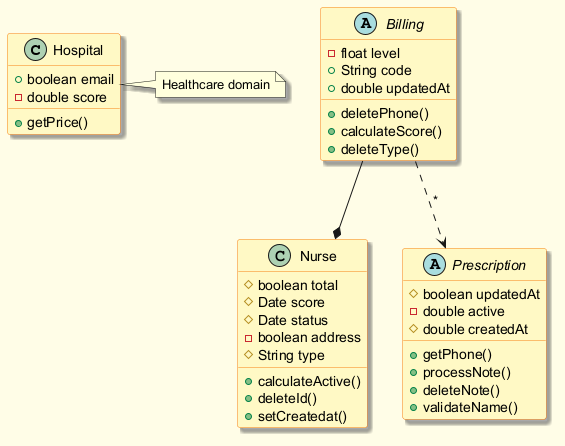

The diagram above was rendered by PlantUML. Its source (embedded in the PNG):
@startuml
skinparam backgroundColor #FFFDE7
skinparam classBackgroundColor #FFF9C4
skinparam classBorderColor #F57F17
skinparam shadowing true
class Hospital {
  +boolean email
  -double score
  +getPrice()
}
abstract class Billing {
  -float level
  +String code
  +double updatedAt
  +deletePhone()
  +calculateScore()
  +deleteType()
}
class Nurse {
  #boolean total
  #Date score
  #Date status
  -boolean address
  #String type
  +calculateActive()
  +deleteId()
  +setCreatedat()
}
abstract class Prescription {
  #boolean updatedAt
  -double active
  #double createdAt
  +getPhone()
  +processNote()
  +deleteNote()
  +validateName()
}
Billing --* Nurse
Billing ..> Prescription : "*"
note right of Hospital : Healthcare domain
@enduml